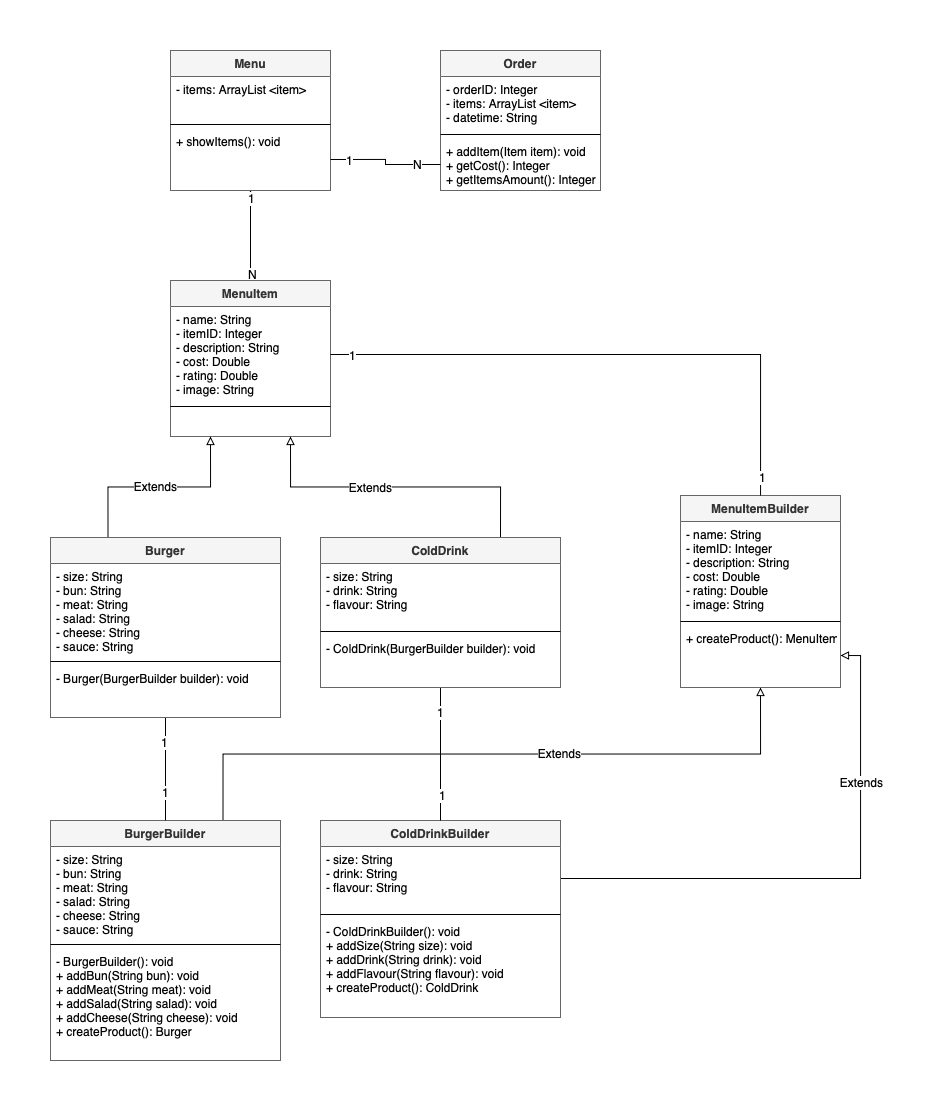

The diagram above was exported from draw.io. Its source (the exported page's mxGraphModel, read from the mxfile embedded in the PNG):
<mxGraphModel dx="2265" dy="1560" grid="1" gridSize="10" guides="1" tooltips="1" connect="1" arrows="1" fold="1" page="1" pageScale="1" pageWidth="1169" pageHeight="827" math="0" shadow="0">
  <root>
    <mxCell id="WIyWlLk6GJQsqaUBKTNV-0" />
    <mxCell id="WIyWlLk6GJQsqaUBKTNV-1" parent="WIyWlLk6GJQsqaUBKTNV-0" />
    <mxCell id="dUzzA2q1LmOLfqLkLr9p-43" style="edgeStyle=orthogonalEdgeStyle;rounded=0;orthogonalLoop=1;jettySize=auto;html=1;endArrow=diamondThin;endFill=0;" edge="1" parent="WIyWlLk6GJQsqaUBKTNV-1" source="zkfFHV4jXpPFQw0GAbJ--6" target="z-cgGNjG12Uk9X-jUgQN-10">
      <mxGeometry relative="1" as="geometry" />
    </mxCell>
    <mxCell id="dUzzA2q1LmOLfqLkLr9p-44" value="N" style="text;html=1;align=center;verticalAlign=middle;resizable=0;points=[];labelBackgroundColor=#ffffff;" vertex="1" connectable="0" parent="dUzzA2q1LmOLfqLkLr9p-43">
      <mxGeometry x="-0.8419" y="-1" relative="1" as="geometry">
        <mxPoint as="offset" />
      </mxGeometry>
    </mxCell>
    <mxCell id="dUzzA2q1LmOLfqLkLr9p-45" value="1" style="text;html=1;align=center;verticalAlign=middle;resizable=0;points=[];labelBackgroundColor=#ffffff;" vertex="1" connectable="0" parent="dUzzA2q1LmOLfqLkLr9p-43">
      <mxGeometry x="0.8376" relative="1" as="geometry">
        <mxPoint as="offset" />
      </mxGeometry>
    </mxCell>
    <mxCell id="zkfFHV4jXpPFQw0GAbJ--6" value="MenuItem" style="swimlane;fontStyle=1;align=center;verticalAlign=top;childLayout=stackLayout;horizontal=1;startSize=26;horizontalStack=0;resizeParent=1;resizeLast=0;collapsible=1;marginBottom=0;rounded=0;shadow=0;strokeWidth=1;fillColor=#f5f5f5;strokeColor=#666666;fontColor=#333333;" parent="WIyWlLk6GJQsqaUBKTNV-1" vertex="1">
      <mxGeometry x="-290" y="-200" width="160" height="156" as="geometry">
        <mxRectangle x="130" y="380" width="160" height="26" as="alternateBounds" />
      </mxGeometry>
    </mxCell>
    <mxCell id="zkfFHV4jXpPFQw0GAbJ--7" value="- name: String&#10;- itemID: Integer&#10;- description: String&#10;- cost: Double&#10;- rating: Double&#10;- image: String&#10;&#10;" style="text;align=left;verticalAlign=top;spacingLeft=4;spacingRight=4;overflow=hidden;rotatable=0;points=[[0,0.5],[1,0.5]];portConstraint=eastwest;" parent="zkfFHV4jXpPFQw0GAbJ--6" vertex="1">
      <mxGeometry y="26" width="160" height="96" as="geometry" />
    </mxCell>
    <mxCell id="zkfFHV4jXpPFQw0GAbJ--9" value="" style="line;html=1;strokeWidth=1;align=left;verticalAlign=middle;spacingTop=-1;spacingLeft=3;spacingRight=3;rotatable=0;labelPosition=right;points=[];portConstraint=eastwest;" parent="zkfFHV4jXpPFQw0GAbJ--6" vertex="1">
      <mxGeometry y="122" width="160" height="8" as="geometry" />
    </mxCell>
    <mxCell id="zkfFHV4jXpPFQw0GAbJ--17" value="Order" style="swimlane;fontStyle=1;align=center;verticalAlign=top;childLayout=stackLayout;horizontal=1;startSize=26;horizontalStack=0;resizeParent=1;resizeLast=0;collapsible=1;marginBottom=0;rounded=0;shadow=0;strokeWidth=1;fillColor=#f5f5f5;strokeColor=#666666;fontColor=#333333;" parent="WIyWlLk6GJQsqaUBKTNV-1" vertex="1">
      <mxGeometry x="-20" y="-430" width="160" height="140" as="geometry">
        <mxRectangle x="550" y="140" width="160" height="26" as="alternateBounds" />
      </mxGeometry>
    </mxCell>
    <mxCell id="zkfFHV4jXpPFQw0GAbJ--22" value="- orderID: Integer&#10;- items: ArrayList &lt;item&gt;&#10;- datetime: String&#10;" style="text;align=left;verticalAlign=top;spacingLeft=4;spacingRight=4;overflow=hidden;rotatable=0;points=[[0,0.5],[1,0.5]];portConstraint=eastwest;rounded=0;shadow=0;html=0;" parent="zkfFHV4jXpPFQw0GAbJ--17" vertex="1">
      <mxGeometry y="26" width="160" height="54" as="geometry" />
    </mxCell>
    <mxCell id="zkfFHV4jXpPFQw0GAbJ--23" value="" style="line;html=1;strokeWidth=1;align=left;verticalAlign=middle;spacingTop=-1;spacingLeft=3;spacingRight=3;rotatable=0;labelPosition=right;points=[];portConstraint=eastwest;" parent="zkfFHV4jXpPFQw0GAbJ--17" vertex="1">
      <mxGeometry y="80" width="160" height="8" as="geometry" />
    </mxCell>
    <mxCell id="zkfFHV4jXpPFQw0GAbJ--24" value="+ addItem(Item item): void&#10;+ getCost(): Integer&#10;+ getItemsAmount(): Integer" style="text;align=left;verticalAlign=top;spacingLeft=4;spacingRight=4;overflow=hidden;rotatable=0;points=[[0,0.5],[1,0.5]];portConstraint=eastwest;" parent="zkfFHV4jXpPFQw0GAbJ--17" vertex="1">
      <mxGeometry y="88" width="160" height="52" as="geometry" />
    </mxCell>
    <mxCell id="z-cgGNjG12Uk9X-jUgQN-10" value="Menu" style="swimlane;fontStyle=1;align=center;verticalAlign=top;childLayout=stackLayout;horizontal=1;startSize=26;horizontalStack=0;resizeParent=1;resizeLast=0;collapsible=1;marginBottom=0;rounded=0;shadow=0;strokeWidth=1;fillColor=#f5f5f5;strokeColor=#666666;fontColor=#333333;" parent="WIyWlLk6GJQsqaUBKTNV-1" vertex="1">
      <mxGeometry x="-290" y="-430" width="160" height="140" as="geometry">
        <mxRectangle x="550" y="140" width="160" height="26" as="alternateBounds" />
      </mxGeometry>
    </mxCell>
    <mxCell id="z-cgGNjG12Uk9X-jUgQN-11" value="- items: ArrayList &lt;item&gt;&#10;" style="text;align=left;verticalAlign=top;spacingLeft=4;spacingRight=4;overflow=hidden;rotatable=0;points=[[0,0.5],[1,0.5]];portConstraint=eastwest;rounded=0;shadow=0;html=0;" parent="z-cgGNjG12Uk9X-jUgQN-10" vertex="1">
      <mxGeometry y="26" width="160" height="44" as="geometry" />
    </mxCell>
    <mxCell id="z-cgGNjG12Uk9X-jUgQN-12" value="" style="line;html=1;strokeWidth=1;align=left;verticalAlign=middle;spacingTop=-1;spacingLeft=3;spacingRight=3;rotatable=0;labelPosition=right;points=[];portConstraint=eastwest;" parent="z-cgGNjG12Uk9X-jUgQN-10" vertex="1">
      <mxGeometry y="70" width="160" height="8" as="geometry" />
    </mxCell>
    <mxCell id="z-cgGNjG12Uk9X-jUgQN-13" value="+ showItems(): void" style="text;align=left;verticalAlign=top;spacingLeft=4;spacingRight=4;overflow=hidden;rotatable=0;points=[[0,0.5],[1,0.5]];portConstraint=eastwest;" parent="z-cgGNjG12Uk9X-jUgQN-10" vertex="1">
      <mxGeometry y="78" width="160" height="62" as="geometry" />
    </mxCell>
    <mxCell id="dUzzA2q1LmOLfqLkLr9p-10" style="edgeStyle=orthogonalEdgeStyle;rounded=0;orthogonalLoop=1;jettySize=auto;html=1;entryX=1;entryY=0.5;entryDx=0;entryDy=0;endArrow=block;endFill=0;exitX=1;exitY=0.5;exitDx=0;exitDy=0;" edge="1" parent="WIyWlLk6GJQsqaUBKTNV-1" source="z-cgGNjG12Uk9X-jUgQN-77" target="dUzzA2q1LmOLfqLkLr9p-31">
      <mxGeometry relative="1" as="geometry" />
    </mxCell>
    <mxCell id="dUzzA2q1LmOLfqLkLr9p-11" value="Extends" style="text;html=1;align=center;verticalAlign=middle;resizable=0;points=[];labelBackgroundColor=#ffffff;" vertex="1" connectable="0" parent="dUzzA2q1LmOLfqLkLr9p-10">
      <mxGeometry x="0.4587" relative="1" as="geometry">
        <mxPoint as="offset" />
      </mxGeometry>
    </mxCell>
    <mxCell id="z-cgGNjG12Uk9X-jUgQN-26" value="ColdDrinkBuilder" style="swimlane;fontStyle=1;align=center;verticalAlign=top;childLayout=stackLayout;horizontal=1;startSize=26;horizontalStack=0;resizeParent=1;resizeLast=0;collapsible=1;marginBottom=0;rounded=0;shadow=0;strokeWidth=1;fillColor=#f5f5f5;strokeColor=#666666;fontColor=#333333;" parent="WIyWlLk6GJQsqaUBKTNV-1" vertex="1">
      <mxGeometry x="-140" y="340" width="240" height="197" as="geometry">
        <mxRectangle x="130" y="380" width="160" height="26" as="alternateBounds" />
      </mxGeometry>
    </mxCell>
    <mxCell id="z-cgGNjG12Uk9X-jUgQN-77" value="- size: String&#10;- drink: String&#10;- flavour: String&#10;" style="text;align=left;verticalAlign=top;spacingLeft=4;spacingRight=4;overflow=hidden;rotatable=0;points=[[0,0.5],[1,0.5]];portConstraint=eastwest;rounded=0;shadow=0;html=0;" parent="z-cgGNjG12Uk9X-jUgQN-26" vertex="1">
      <mxGeometry y="26" width="240" height="64" as="geometry" />
    </mxCell>
    <mxCell id="z-cgGNjG12Uk9X-jUgQN-27" value="" style="line;html=1;strokeWidth=1;align=left;verticalAlign=middle;spacingTop=-1;spacingLeft=3;spacingRight=3;rotatable=0;labelPosition=right;points=[];portConstraint=eastwest;" parent="z-cgGNjG12Uk9X-jUgQN-26" vertex="1">
      <mxGeometry y="90" width="240" height="8" as="geometry" />
    </mxCell>
    <mxCell id="z-cgGNjG12Uk9X-jUgQN-62" value="- ColdDrinkBuilder(): void&#10;+ addSize(String size): void&#10;+ addDrink(String drink): void&#10;+ addFlavour(String flavour): void&#10;+ createProduct(): ColdDrink" style="text;align=left;verticalAlign=top;spacingLeft=4;spacingRight=4;overflow=hidden;rotatable=0;points=[[0,0.5],[1,0.5]];portConstraint=eastwest;" parent="z-cgGNjG12Uk9X-jUgQN-26" vertex="1">
      <mxGeometry y="98" width="240" height="86" as="geometry" />
    </mxCell>
    <mxCell id="dUzzA2q1LmOLfqLkLr9p-1" style="edgeStyle=orthogonalEdgeStyle;rounded=0;orthogonalLoop=1;jettySize=auto;html=1;exitX=0.75;exitY=0;exitDx=0;exitDy=0;entryX=0.5;entryY=1;entryDx=0;entryDy=0;endArrow=block;endFill=0;" edge="1" parent="WIyWlLk6GJQsqaUBKTNV-1" source="z-cgGNjG12Uk9X-jUgQN-30" target="dUzzA2q1LmOLfqLkLr9p-26">
      <mxGeometry relative="1" as="geometry" />
    </mxCell>
    <mxCell id="dUzzA2q1LmOLfqLkLr9p-2" value="Extends" style="text;html=1;align=center;verticalAlign=middle;resizable=0;points=[];labelBackgroundColor=#ffffff;" vertex="1" connectable="0" parent="dUzzA2q1LmOLfqLkLr9p-1">
      <mxGeometry x="0.1995" y="1" relative="1" as="geometry">
        <mxPoint as="offset" />
      </mxGeometry>
    </mxCell>
    <mxCell id="z-cgGNjG12Uk9X-jUgQN-30" value="BurgerBuilder" style="swimlane;fontStyle=1;align=center;verticalAlign=top;childLayout=stackLayout;horizontal=1;startSize=26;horizontalStack=0;resizeParent=1;resizeLast=0;collapsible=1;marginBottom=0;rounded=0;shadow=0;strokeWidth=1;fillColor=#f5f5f5;strokeColor=#666666;fontColor=#333333;" parent="WIyWlLk6GJQsqaUBKTNV-1" vertex="1">
      <mxGeometry x="-410" y="340" width="230" height="240" as="geometry">
        <mxRectangle x="130" y="380" width="160" height="26" as="alternateBounds" />
      </mxGeometry>
    </mxCell>
    <mxCell id="z-cgGNjG12Uk9X-jUgQN-76" value="- size: String&#10;- bun: String&#10;- meat: String&#10;- salad: String&#10;- cheese: String&#10;- sauce: String" style="text;align=left;verticalAlign=top;spacingLeft=4;spacingRight=4;overflow=hidden;rotatable=0;points=[[0,0.5],[1,0.5]];portConstraint=eastwest;rounded=0;shadow=0;html=0;" parent="z-cgGNjG12Uk9X-jUgQN-30" vertex="1">
      <mxGeometry y="26" width="230" height="94" as="geometry" />
    </mxCell>
    <mxCell id="z-cgGNjG12Uk9X-jUgQN-31" value="" style="line;html=1;strokeWidth=1;align=left;verticalAlign=middle;spacingTop=-1;spacingLeft=3;spacingRight=3;rotatable=0;labelPosition=right;points=[];portConstraint=eastwest;" parent="z-cgGNjG12Uk9X-jUgQN-30" vertex="1">
      <mxGeometry y="120" width="230" height="8" as="geometry" />
    </mxCell>
    <mxCell id="z-cgGNjG12Uk9X-jUgQN-57" value="- BurgerBuilder(): void&#10;+ addBun(String bun): void&#10;+ addMeat(String meat): void&#10;+ addSalad(String salad): void&#10;+ addCheese(String cheese): void&#10;+ createProduct(): Burger" style="text;align=left;verticalAlign=top;spacingLeft=4;spacingRight=4;overflow=hidden;rotatable=0;points=[[0,0.5],[1,0.5]];portConstraint=eastwest;" parent="z-cgGNjG12Uk9X-jUgQN-30" vertex="1">
      <mxGeometry y="128" width="230" height="112" as="geometry" />
    </mxCell>
    <mxCell id="dUzzA2q1LmOLfqLkLr9p-12" style="edgeStyle=orthogonalEdgeStyle;rounded=0;orthogonalLoop=1;jettySize=auto;html=1;exitX=0.75;exitY=0;exitDx=0;exitDy=0;entryX=0.75;entryY=1;entryDx=0;entryDy=0;endArrow=block;endFill=0;" edge="1" parent="WIyWlLk6GJQsqaUBKTNV-1" source="z-cgGNjG12Uk9X-jUgQN-32" target="zkfFHV4jXpPFQw0GAbJ--6">
      <mxGeometry relative="1" as="geometry" />
    </mxCell>
    <mxCell id="dUzzA2q1LmOLfqLkLr9p-13" value="Extends" style="text;html=1;align=center;verticalAlign=middle;resizable=0;points=[];labelBackgroundColor=#ffffff;" vertex="1" connectable="0" parent="dUzzA2q1LmOLfqLkLr9p-12">
      <mxGeometry x="0.2995" y="3" relative="1" as="geometry">
        <mxPoint x="21.14" y="-3.03" as="offset" />
      </mxGeometry>
    </mxCell>
    <mxCell id="dUzzA2q1LmOLfqLkLr9p-34" style="edgeStyle=orthogonalEdgeStyle;rounded=0;orthogonalLoop=1;jettySize=auto;html=1;endArrow=none;endFill=0;" edge="1" parent="WIyWlLk6GJQsqaUBKTNV-1" source="z-cgGNjG12Uk9X-jUgQN-32" target="z-cgGNjG12Uk9X-jUgQN-26">
      <mxGeometry relative="1" as="geometry" />
    </mxCell>
    <mxCell id="dUzzA2q1LmOLfqLkLr9p-35" value="1" style="text;html=1;align=center;verticalAlign=middle;resizable=0;points=[];labelBackgroundColor=#ffffff;" vertex="1" connectable="0" parent="dUzzA2q1LmOLfqLkLr9p-34">
      <mxGeometry x="-0.6348" y="-1" relative="1" as="geometry">
        <mxPoint as="offset" />
      </mxGeometry>
    </mxCell>
    <mxCell id="dUzzA2q1LmOLfqLkLr9p-36" value="1" style="text;html=1;align=center;verticalAlign=middle;resizable=0;points=[];labelBackgroundColor=#ffffff;" vertex="1" connectable="0" parent="dUzzA2q1LmOLfqLkLr9p-34">
      <mxGeometry x="0.6075" y="1" relative="1" as="geometry">
        <mxPoint as="offset" />
      </mxGeometry>
    </mxCell>
    <mxCell id="z-cgGNjG12Uk9X-jUgQN-32" value="ColdDrink" style="swimlane;fontStyle=1;align=center;verticalAlign=top;childLayout=stackLayout;horizontal=1;startSize=26;horizontalStack=0;resizeParent=1;resizeLast=0;collapsible=1;marginBottom=0;rounded=0;shadow=0;strokeWidth=1;fillColor=#f5f5f5;strokeColor=#666666;fontColor=#333333;" parent="WIyWlLk6GJQsqaUBKTNV-1" vertex="1">
      <mxGeometry x="-140" y="57" width="240" height="150" as="geometry">
        <mxRectangle x="130" y="380" width="160" height="26" as="alternateBounds" />
      </mxGeometry>
    </mxCell>
    <mxCell id="z-cgGNjG12Uk9X-jUgQN-74" value="- size: String&#10;- drink: String&#10;- flavour: String" style="text;align=left;verticalAlign=top;spacingLeft=4;spacingRight=4;overflow=hidden;rotatable=0;points=[[0,0.5],[1,0.5]];portConstraint=eastwest;rounded=0;shadow=0;html=0;" parent="z-cgGNjG12Uk9X-jUgQN-32" vertex="1">
      <mxGeometry y="26" width="240" height="64" as="geometry" />
    </mxCell>
    <mxCell id="z-cgGNjG12Uk9X-jUgQN-33" value="" style="line;html=1;strokeWidth=1;align=left;verticalAlign=middle;spacingTop=-1;spacingLeft=3;spacingRight=3;rotatable=0;labelPosition=right;points=[];portConstraint=eastwest;" parent="z-cgGNjG12Uk9X-jUgQN-32" vertex="1">
      <mxGeometry y="90" width="240" height="8" as="geometry" />
    </mxCell>
    <mxCell id="z-cgGNjG12Uk9X-jUgQN-75" value="- ColdDrink(BurgerBuilder builder): void" style="text;align=left;verticalAlign=top;spacingLeft=4;spacingRight=4;overflow=hidden;rotatable=0;points=[[0,0.5],[1,0.5]];portConstraint=eastwest;" parent="z-cgGNjG12Uk9X-jUgQN-32" vertex="1">
      <mxGeometry y="98" width="240" height="52" as="geometry" />
    </mxCell>
    <mxCell id="dUzzA2q1LmOLfqLkLr9p-14" style="edgeStyle=orthogonalEdgeStyle;rounded=0;orthogonalLoop=1;jettySize=auto;html=1;exitX=0.25;exitY=0;exitDx=0;exitDy=0;entryX=0.25;entryY=1;entryDx=0;entryDy=0;endArrow=block;endFill=0;" edge="1" parent="WIyWlLk6GJQsqaUBKTNV-1" source="z-cgGNjG12Uk9X-jUgQN-69" target="zkfFHV4jXpPFQw0GAbJ--6">
      <mxGeometry relative="1" as="geometry" />
    </mxCell>
    <mxCell id="dUzzA2q1LmOLfqLkLr9p-15" value="Extends" style="text;html=1;align=center;verticalAlign=middle;resizable=0;points=[];labelBackgroundColor=#ffffff;" vertex="1" connectable="0" parent="dUzzA2q1LmOLfqLkLr9p-14">
      <mxGeometry x="-0.1656" y="-13" relative="1" as="geometry">
        <mxPoint x="13" y="-14" as="offset" />
      </mxGeometry>
    </mxCell>
    <mxCell id="dUzzA2q1LmOLfqLkLr9p-37" style="edgeStyle=orthogonalEdgeStyle;rounded=0;orthogonalLoop=1;jettySize=auto;html=1;endArrow=none;endFill=0;" edge="1" parent="WIyWlLk6GJQsqaUBKTNV-1" source="z-cgGNjG12Uk9X-jUgQN-69" target="z-cgGNjG12Uk9X-jUgQN-30">
      <mxGeometry relative="1" as="geometry" />
    </mxCell>
    <mxCell id="dUzzA2q1LmOLfqLkLr9p-38" value="1" style="text;html=1;align=center;verticalAlign=middle;resizable=0;points=[];labelBackgroundColor=#ffffff;" vertex="1" connectable="0" parent="dUzzA2q1LmOLfqLkLr9p-37">
      <mxGeometry x="-0.5285" y="-2" relative="1" as="geometry">
        <mxPoint as="offset" />
      </mxGeometry>
    </mxCell>
    <mxCell id="dUzzA2q1LmOLfqLkLr9p-39" value="1" style="text;html=1;align=center;verticalAlign=middle;resizable=0;points=[];labelBackgroundColor=#ffffff;" vertex="1" connectable="0" parent="dUzzA2q1LmOLfqLkLr9p-37">
      <mxGeometry x="0.4338" y="-1" relative="1" as="geometry">
        <mxPoint as="offset" />
      </mxGeometry>
    </mxCell>
    <mxCell id="z-cgGNjG12Uk9X-jUgQN-69" value="Burger" style="swimlane;fontStyle=1;align=center;verticalAlign=top;childLayout=stackLayout;horizontal=1;startSize=26;horizontalStack=0;resizeParent=1;resizeLast=0;collapsible=1;marginBottom=0;rounded=0;shadow=0;strokeWidth=1;fillColor=#f5f5f5;strokeColor=#666666;fontColor=#333333;" parent="WIyWlLk6GJQsqaUBKTNV-1" vertex="1">
      <mxGeometry x="-410" y="57" width="230" height="180" as="geometry">
        <mxRectangle x="550" y="140" width="160" height="26" as="alternateBounds" />
      </mxGeometry>
    </mxCell>
    <mxCell id="z-cgGNjG12Uk9X-jUgQN-70" value="- size: String&#10;- bun: String&#10;- meat: String&#10;- salad: String&#10;- cheese: String&#10;- sauce: String" style="text;align=left;verticalAlign=top;spacingLeft=4;spacingRight=4;overflow=hidden;rotatable=0;points=[[0,0.5],[1,0.5]];portConstraint=eastwest;rounded=0;shadow=0;html=0;" parent="z-cgGNjG12Uk9X-jUgQN-69" vertex="1">
      <mxGeometry y="26" width="230" height="94" as="geometry" />
    </mxCell>
    <mxCell id="z-cgGNjG12Uk9X-jUgQN-71" value="" style="line;html=1;strokeWidth=1;align=left;verticalAlign=middle;spacingTop=-1;spacingLeft=3;spacingRight=3;rotatable=0;labelPosition=right;points=[];portConstraint=eastwest;" parent="z-cgGNjG12Uk9X-jUgQN-69" vertex="1">
      <mxGeometry y="120" width="230" height="8" as="geometry" />
    </mxCell>
    <mxCell id="z-cgGNjG12Uk9X-jUgQN-72" value="- Burger(BurgerBuilder builder): void" style="text;align=left;verticalAlign=top;spacingLeft=4;spacingRight=4;overflow=hidden;rotatable=0;points=[[0,0.5],[1,0.5]];portConstraint=eastwest;" parent="z-cgGNjG12Uk9X-jUgQN-69" vertex="1">
      <mxGeometry y="128" width="230" height="52" as="geometry" />
    </mxCell>
    <mxCell id="dUzzA2q1LmOLfqLkLr9p-19" style="edgeStyle=orthogonalEdgeStyle;rounded=0;orthogonalLoop=1;jettySize=auto;html=1;entryX=1;entryY=0.5;entryDx=0;entryDy=0;endArrow=none;endFill=0;" edge="1" parent="WIyWlLk6GJQsqaUBKTNV-1" source="zkfFHV4jXpPFQw0GAbJ--24" target="z-cgGNjG12Uk9X-jUgQN-13">
      <mxGeometry relative="1" as="geometry" />
    </mxCell>
    <mxCell id="dUzzA2q1LmOLfqLkLr9p-20" value="1" style="text;html=1;align=center;verticalAlign=middle;resizable=0;points=[];labelBackgroundColor=#ffffff;" vertex="1" connectable="0" parent="dUzzA2q1LmOLfqLkLr9p-19">
      <mxGeometry x="0.6723" relative="1" as="geometry">
        <mxPoint as="offset" />
      </mxGeometry>
    </mxCell>
    <mxCell id="dUzzA2q1LmOLfqLkLr9p-21" value="N" style="text;html=1;align=center;verticalAlign=middle;resizable=0;points=[];labelBackgroundColor=#ffffff;" vertex="1" connectable="0" parent="dUzzA2q1LmOLfqLkLr9p-19">
      <mxGeometry x="-0.5924" y="-1" relative="1" as="geometry">
        <mxPoint as="offset" />
      </mxGeometry>
    </mxCell>
    <mxCell id="dUzzA2q1LmOLfqLkLr9p-26" value="MenuItemBuilder" style="swimlane;fontStyle=1;align=center;verticalAlign=top;childLayout=stackLayout;horizontal=1;startSize=26;horizontalStack=0;resizeParent=1;resizeLast=0;collapsible=1;marginBottom=0;rounded=0;shadow=0;strokeWidth=1;fillColor=#f5f5f5;strokeColor=#666666;fontColor=#333333;" vertex="1" parent="WIyWlLk6GJQsqaUBKTNV-1">
      <mxGeometry x="220" y="15" width="160" height="192" as="geometry">
        <mxRectangle x="130" y="380" width="160" height="26" as="alternateBounds" />
      </mxGeometry>
    </mxCell>
    <mxCell id="dUzzA2q1LmOLfqLkLr9p-27" value="- name: String&#10;- itemID: Integer&#10;- description: String&#10;- cost: Double&#10;- rating: Double&#10;- image: String&#10;&#10;+ c" style="text;align=left;verticalAlign=top;spacingLeft=4;spacingRight=4;overflow=hidden;rotatable=0;points=[[0,0.5],[1,0.5]];portConstraint=eastwest;" vertex="1" parent="dUzzA2q1LmOLfqLkLr9p-26">
      <mxGeometry y="26" width="160" height="96" as="geometry" />
    </mxCell>
    <mxCell id="dUzzA2q1LmOLfqLkLr9p-28" value="" style="line;html=1;strokeWidth=1;align=left;verticalAlign=middle;spacingTop=-1;spacingLeft=3;spacingRight=3;rotatable=0;labelPosition=right;points=[];portConstraint=eastwest;" vertex="1" parent="dUzzA2q1LmOLfqLkLr9p-26">
      <mxGeometry y="122" width="160" height="8" as="geometry" />
    </mxCell>
    <mxCell id="dUzzA2q1LmOLfqLkLr9p-31" value="+ createProduct(): MenuItem " style="text;align=left;verticalAlign=top;spacingLeft=4;spacingRight=4;overflow=hidden;rotatable=0;points=[[0,0.5],[1,0.5]];portConstraint=eastwest;" vertex="1" parent="dUzzA2q1LmOLfqLkLr9p-26">
      <mxGeometry y="130" width="160" height="60" as="geometry" />
    </mxCell>
    <mxCell id="dUzzA2q1LmOLfqLkLr9p-40" style="edgeStyle=orthogonalEdgeStyle;rounded=0;orthogonalLoop=1;jettySize=auto;html=1;endArrow=none;endFill=0;" edge="1" parent="WIyWlLk6GJQsqaUBKTNV-1" source="zkfFHV4jXpPFQw0GAbJ--7" target="dUzzA2q1LmOLfqLkLr9p-26">
      <mxGeometry relative="1" as="geometry" />
    </mxCell>
    <mxCell id="dUzzA2q1LmOLfqLkLr9p-41" value="1" style="text;html=1;align=center;verticalAlign=middle;resizable=0;points=[];labelBackgroundColor=#ffffff;" vertex="1" connectable="0" parent="dUzzA2q1LmOLfqLkLr9p-40">
      <mxGeometry x="-0.9249" relative="1" as="geometry">
        <mxPoint as="offset" />
      </mxGeometry>
    </mxCell>
    <mxCell id="dUzzA2q1LmOLfqLkLr9p-42" value="1" style="text;html=1;align=center;verticalAlign=middle;resizable=0;points=[];labelBackgroundColor=#ffffff;" vertex="1" connectable="0" parent="dUzzA2q1LmOLfqLkLr9p-40">
      <mxGeometry x="0.938" y="1" relative="1" as="geometry">
        <mxPoint as="offset" />
      </mxGeometry>
    </mxCell>
  </root>
</mxGraphModel>